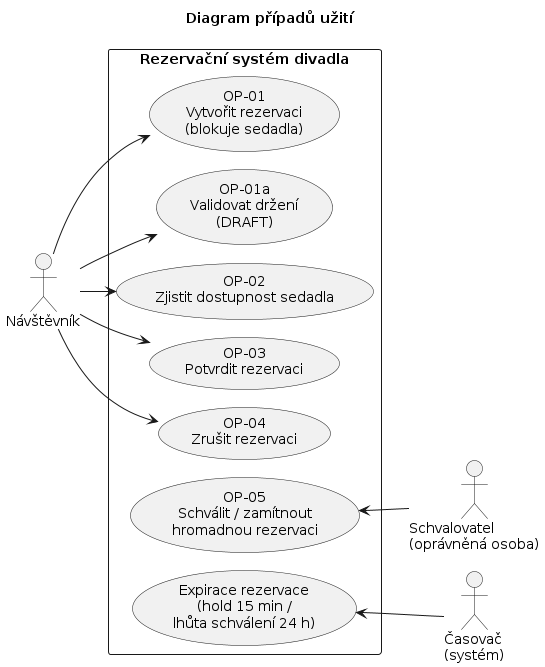

The diagram above was rendered by PlantUML. Its source (embedded in the PNG):
@startuml
!pragma layout smetana
title Diagram případů užití
left to right direction

actor "Návštěvník" as V
actor "Schvalovatel\n(oprávněná osoba)" as A
actor "Časovač\n(systém)" as T

rectangle "Rezervační systém divadla" {
  usecase "OP-01\nVytvořit rezervaci\n(blokuje sedadla)" as OP1
  usecase "OP-01a\nValidovat držení\n(DRAFT)" as OP1A
  usecase "OP-02\nZjistit dostupnost sedadla" as OP2
  usecase "OP-03\nPotvrdit rezervaci" as OP3
  usecase "OP-04\nZrušit rezervaci" as OP4
  usecase "OP-05\nSchválit / zamítnout\nhromadnou rezervaci" as OP5
  usecase "Expirace rezervace\n(hold 15 min /\nlhůta schválení 24 h)" as EXP
}

V --> OP1
V --> OP1A
V --> OP2
V --> OP3
V --> OP4
OP5 <-- A
EXP <-- T
@enduml